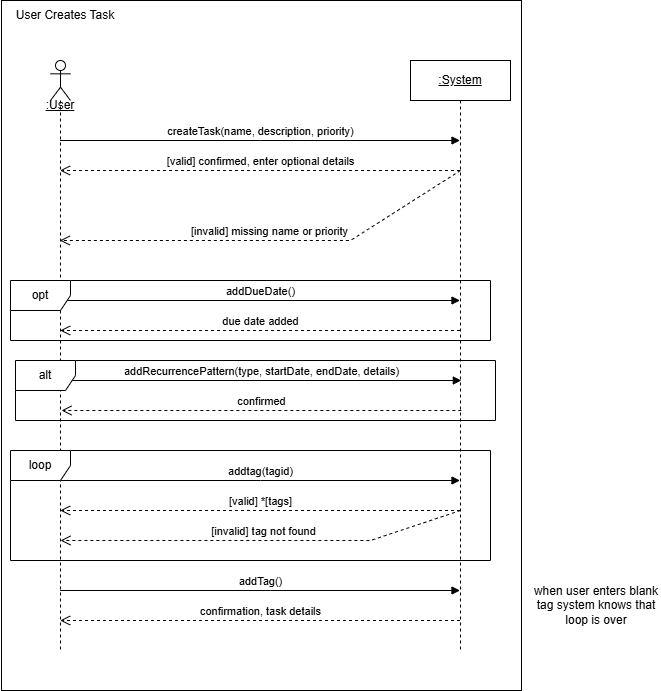

The diagram above was exported from draw.io. Its source (the exported page's mxGraphModel, read from the mxfile embedded in the PNG):
<mxGraphModel dx="1627" dy="844" grid="1" gridSize="10" guides="1" tooltips="1" connect="1" arrows="1" fold="1" page="1" pageScale="1" pageWidth="827" pageHeight="1169" math="0" shadow="0">
  <root>
    <mxCell id="0" />
    <mxCell id="1" parent="0" />
    <mxCell id="k7x2sD6FpshPrrKVpd3E-2" parent="1" style="rounded=0;whiteSpace=wrap;html=1;" value="" vertex="1">
      <mxGeometry height="690" width="520" x="160" y="110" as="geometry" />
    </mxCell>
    <mxCell id="MSBvdxNkJQD8MlAjJ5aD-1" parent="1" style="shape=umlLifeline;perimeter=lifelinePerimeter;whiteSpace=wrap;html=1;container=1;dropTarget=0;collapsible=0;recursiveResize=0;outlineConnect=0;portConstraint=eastwest;newEdgeStyle={&quot;curved&quot;:0,&quot;rounded&quot;:0};participant=umlActor;" value="" vertex="1">
      <mxGeometry height="590" width="20" x="209" y="170" as="geometry" />
    </mxCell>
    <mxCell id="MSBvdxNkJQD8MlAjJ5aD-2" parent="1" style="shape=umlLifeline;perimeter=lifelinePerimeter;whiteSpace=wrap;html=1;container=1;dropTarget=0;collapsible=0;recursiveResize=0;outlineConnect=0;portConstraint=eastwest;newEdgeStyle={&quot;curved&quot;:0,&quot;rounded&quot;:0};" value="&lt;u&gt;:System&lt;/u&gt;" vertex="1">
      <mxGeometry height="590" width="100" x="569" y="170" as="geometry" />
    </mxCell>
    <mxCell id="MSBvdxNkJQD8MlAjJ5aD-3" edge="1" parent="1" source="MSBvdxNkJQD8MlAjJ5aD-1" style="html=1;verticalAlign=bottom;endArrow=block;curved=0;rounded=0;" target="MSBvdxNkJQD8MlAjJ5aD-2" value="createTask(name, description, priority)">
      <mxGeometry relative="1" width="80" x="0.0004" as="geometry">
        <mxPoint as="offset" />
        <Array as="points">
          <mxPoint x="419" y="250" />
        </Array>
        <mxPoint x="469" y="550" as="sourcePoint" />
        <mxPoint x="549" y="550" as="targetPoint" />
      </mxGeometry>
    </mxCell>
    <mxCell id="MSBvdxNkJQD8MlAjJ5aD-4" parent="1" style="text;html=1;whiteSpace=wrap;strokeColor=none;fillColor=none;align=center;verticalAlign=middle;rounded=0;" value="User Creates Task" vertex="1">
      <mxGeometry height="30" width="130" x="159" y="110" as="geometry" />
    </mxCell>
    <mxCell id="MSBvdxNkJQD8MlAjJ5aD-5" edge="1" parent="1" source="MSBvdxNkJQD8MlAjJ5aD-2" style="html=1;verticalAlign=bottom;endArrow=open;dashed=1;endSize=8;curved=0;rounded=0;" target="MSBvdxNkJQD8MlAjJ5aD-1" value="[valid] confirmed, enter optional details">
      <mxGeometry relative="1" as="geometry">
        <mxPoint as="offset" />
        <Array as="points">
          <mxPoint x="419" y="280" />
        </Array>
        <mxPoint x="539" y="580" as="sourcePoint" />
        <mxPoint x="369" y="590" as="targetPoint" />
      </mxGeometry>
    </mxCell>
    <mxCell id="MSBvdxNkJQD8MlAjJ5aD-6" edge="1" parent="1" style="html=1;verticalAlign=bottom;endArrow=block;curved=0;rounded=0;" value="addDueDate()">
      <mxGeometry relative="1" width="80" x="0.0021" as="geometry">
        <mxPoint as="offset" />
        <Array as="points" />
        <mxPoint x="218.66666666666652" y="410" as="sourcePoint" />
        <mxPoint x="618.5" y="410" as="targetPoint" />
      </mxGeometry>
    </mxCell>
    <mxCell id="MSBvdxNkJQD8MlAjJ5aD-7" parent="1" style="shape=umlFrame;whiteSpace=wrap;html=1;pointerEvents=0;" value="opt" vertex="1">
      <mxGeometry height="60" width="480" x="169" y="390" as="geometry" />
    </mxCell>
    <mxCell id="MSBvdxNkJQD8MlAjJ5aD-8" edge="1" parent="1" style="html=1;verticalAlign=bottom;endArrow=block;curved=0;rounded=0;" value="addtag(tagid)">
      <mxGeometry relative="1" width="80" as="geometry">
        <Array as="points">
          <mxPoint x="419" y="590" />
        </Array>
        <mxPoint x="218.66666666666652" y="590" as="sourcePoint" />
        <mxPoint x="618.5" y="590" as="targetPoint" />
      </mxGeometry>
    </mxCell>
    <mxCell id="MSBvdxNkJQD8MlAjJ5aD-9" edge="1" parent="1" style="html=1;verticalAlign=bottom;endArrow=block;curved=0;rounded=0;" value="addTag()">
      <mxGeometry relative="1" width="80" x="0.0004" as="geometry">
        <mxPoint as="offset" />
        <Array as="points">
          <mxPoint x="429" y="700" />
        </Array>
        <mxPoint x="218.66666666666652" y="700" as="sourcePoint" />
        <mxPoint x="618.5" y="700" as="targetPoint" />
      </mxGeometry>
    </mxCell>
    <mxCell id="MSBvdxNkJQD8MlAjJ5aD-10" parent="1" style="shape=umlFrame;whiteSpace=wrap;html=1;pointerEvents=0;" value="loop" vertex="1">
      <mxGeometry height="110" width="480" x="169" y="560" as="geometry" />
    </mxCell>
    <mxCell id="MSBvdxNkJQD8MlAjJ5aD-11" edge="1" parent="1" style="html=1;verticalAlign=bottom;endArrow=open;dashed=1;endSize=8;curved=0;rounded=0;" value="confirmation, task details">
      <mxGeometry relative="1" as="geometry">
        <Array as="points">
          <mxPoint x="409" y="730" />
        </Array>
        <mxPoint x="618.5" y="730" as="sourcePoint" />
        <mxPoint x="218.66666666666652" y="730" as="targetPoint" />
      </mxGeometry>
    </mxCell>
    <mxCell id="MSBvdxNkJQD8MlAjJ5aD-12" edge="1" parent="1" style="html=1;verticalAlign=bottom;endArrow=open;dashed=1;endSize=8;curved=0;rounded=0;" value="[valid] *[tags]">
      <mxGeometry relative="1" x="0.0004" as="geometry">
        <mxPoint as="offset" />
        <Array as="points">
          <mxPoint x="439" y="620" />
        </Array>
        <mxPoint x="618.5" y="620" as="sourcePoint" />
        <mxPoint x="218.66666666666652" y="620" as="targetPoint" />
      </mxGeometry>
    </mxCell>
    <mxCell id="MSBvdxNkJQD8MlAjJ5aD-13" edge="1" parent="1" style="html=1;verticalAlign=bottom;endArrow=open;dashed=1;endSize=8;curved=0;rounded=0;" value="[invalid] missing name or priority">
      <mxGeometry relative="1" x="0.0003" as="geometry">
        <mxPoint as="offset" />
        <Array as="points">
          <mxPoint x="509" y="350" />
        </Array>
        <mxPoint x="619" y="280" as="sourcePoint" />
        <mxPoint x="218.32352941176464" y="350" as="targetPoint" />
      </mxGeometry>
    </mxCell>
    <mxCell id="MSBvdxNkJQD8MlAjJ5aD-14" edge="1" parent="1" style="html=1;verticalAlign=bottom;endArrow=open;dashed=1;endSize=8;curved=0;rounded=0;" value="due date added">
      <mxGeometry relative="1" as="geometry">
        <mxPoint x="618.5" y="440" as="sourcePoint" />
        <mxPoint x="218.66666666666652" y="440" as="targetPoint" />
      </mxGeometry>
    </mxCell>
    <mxCell id="MSBvdxNkJQD8MlAjJ5aD-15" parent="1" style="text;html=1;whiteSpace=wrap;strokeColor=none;fillColor=none;align=center;verticalAlign=middle;rounded=0;" value="&lt;u&gt;:User&lt;/u&gt;" vertex="1">
      <mxGeometry height="30" width="60" x="189" y="200" as="geometry" />
    </mxCell>
    <mxCell id="MSBvdxNkJQD8MlAjJ5aD-16" edge="1" parent="1" style="html=1;verticalAlign=bottom;endArrow=open;dashed=1;endSize=8;curved=0;rounded=0;" value="[invalid] tag not found">
      <mxGeometry relative="1" x="-0.0021" as="geometry">
        <mxPoint as="offset" />
        <Array as="points">
          <mxPoint x="529" y="650" />
        </Array>
        <mxPoint x="619" y="620" as="sourcePoint" />
        <mxPoint x="219" y="650" as="targetPoint" />
      </mxGeometry>
    </mxCell>
    <mxCell id="MSBvdxNkJQD8MlAjJ5aD-33" edge="1" parent="1" style="html=1;verticalAlign=bottom;endArrow=block;curved=0;rounded=0;" value="addRecurrencePattern(type, startDate, endDate, details)">
      <mxGeometry relative="1" width="80" x="0.0021" as="geometry">
        <mxPoint as="offset" />
        <Array as="points" />
        <mxPoint x="219.99666666666653" y="490" as="sourcePoint" />
        <mxPoint x="619.83" y="490" as="targetPoint" />
      </mxGeometry>
    </mxCell>
    <mxCell id="MSBvdxNkJQD8MlAjJ5aD-34" parent="1" style="shape=umlFrame;whiteSpace=wrap;html=1;pointerEvents=0;" value="alt" vertex="1">
      <mxGeometry height="60" width="480" x="174" y="470" as="geometry" />
    </mxCell>
    <mxCell id="MSBvdxNkJQD8MlAjJ5aD-35" edge="1" parent="1" style="html=1;verticalAlign=bottom;endArrow=open;dashed=1;endSize=8;curved=0;rounded=0;" value="confirmed">
      <mxGeometry relative="1" as="geometry">
        <mxPoint x="619.83" y="520" as="sourcePoint" />
        <mxPoint x="219.99666666666653" y="520" as="targetPoint" />
      </mxGeometry>
    </mxCell>
    <mxCell id="FoTugr32IEurye0OPYiL-2" parent="1" style="text;html=1;whiteSpace=wrap;strokeColor=none;fillColor=none;align=center;verticalAlign=middle;rounded=0;" value="when user enters blank tag system knows that loop is over" vertex="1">
      <mxGeometry height="90" width="130" x="690" y="670" as="geometry" />
    </mxCell>
  </root>
</mxGraphModel>